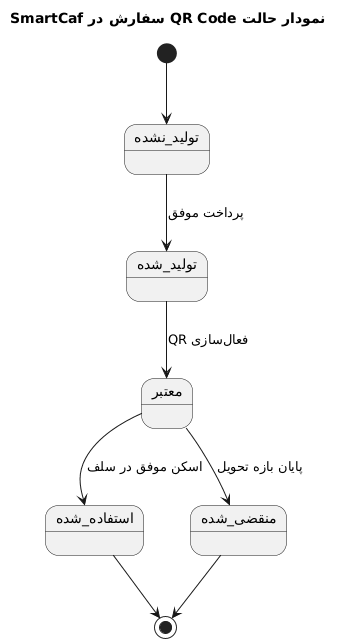

The diagram above was rendered by PlantUML. Its source (embedded in the PNG):
@startuml
title نمودار حالت QR Code سفارش در SmartCaf

[*] --> تولید_نشده

تولید_نشده --> تولید_شده : پرداخت موفق

تولید_شده --> معتبر : فعالسازی QR
معتبر --> استفاده_شده : اسکن موفق در سلف
معتبر --> منقضی_شده : پایان بازه تحویل

استفاده_شده --> [*]
منقضی_شده --> [*]
@enduml